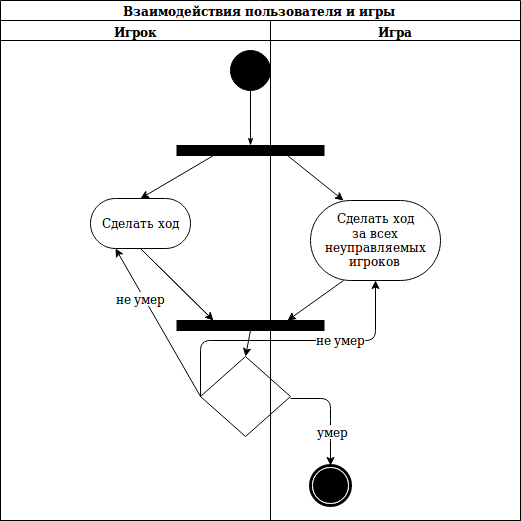

The diagram above was exported from draw.io. Its source (the exported page's mxGraphModel, read from the mxfile embedded in the PNG):
<mxGraphModel dx="1266" dy="828" grid="1" gridSize="10" guides="1" tooltips="1" connect="1" arrows="1" fold="1" page="1" pageScale="1" pageWidth="850" pageHeight="1100" math="0" shadow="0">
  <root>
    <mxCell id="0" />
    <mxCell id="1" parent="0" />
    <mxCell id="CBy2RBYxqNW4Ipw8lLBk-1" value="Взаимодействия пользователя и игры" style="swimlane;html=1;childLayout=stackLayout;startSize=20;rounded=0;shadow=0;comic=0;labelBackgroundColor=none;strokeColor=#000000;strokeWidth=1;fillColor=#ffffff;fontFamily=Verdana;fontSize=12;fontColor=#000000;align=center;" vertex="1" parent="1">
      <mxGeometry x="40" y="20" width="520" height="520" as="geometry" />
    </mxCell>
    <mxCell id="CBy2RBYxqNW4Ipw8lLBk-10" value="Игрок" style="swimlane;html=1;startSize=20;" vertex="1" parent="CBy2RBYxqNW4Ipw8lLBk-1">
      <mxGeometry y="20" width="270" height="500" as="geometry" />
    </mxCell>
    <mxCell id="CBy2RBYxqNW4Ipw8lLBk-12" value="" style="rhombus;whiteSpace=wrap;html=1;" vertex="1" parent="CBy2RBYxqNW4Ipw8lLBk-10">
      <mxGeometry x="200" y="336" width="90" height="80" as="geometry" />
    </mxCell>
    <mxCell id="CBy2RBYxqNW4Ipw8lLBk-47" value="" style="ellipse;whiteSpace=wrap;html=1;rounded=0;shadow=0;comic=0;labelBackgroundColor=none;strokeColor=#000000;strokeWidth=1;fillColor=#000000;fontFamily=Verdana;fontSize=12;fontColor=#000000;align=center;" vertex="1" parent="CBy2RBYxqNW4Ipw8lLBk-10">
      <mxGeometry x="230" y="30" width="40" height="40" as="geometry" />
    </mxCell>
    <mxCell id="CBy2RBYxqNW4Ipw8lLBk-50" value="Сделать ход" style="rounded=1;whiteSpace=wrap;html=1;shadow=0;comic=0;labelBackgroundColor=none;strokeColor=#000000;strokeWidth=1;fillColor=#ffffff;fontFamily=Verdana;fontSize=12;fontColor=#000000;align=center;arcSize=50;" vertex="1" parent="CBy2RBYxqNW4Ipw8lLBk-10">
      <mxGeometry x="90" y="178" width="100" height="50" as="geometry" />
    </mxCell>
    <mxCell id="CBy2RBYxqNW4Ipw8lLBk-56" value="" style="endArrow=classic;html=1;exitX=0;exitY=0.5;exitDx=0;exitDy=0;entryX=0.25;entryY=1;entryDx=0;entryDy=0;" edge="1" parent="CBy2RBYxqNW4Ipw8lLBk-10" source="CBy2RBYxqNW4Ipw8lLBk-12" target="CBy2RBYxqNW4Ipw8lLBk-50">
      <mxGeometry width="50" height="50" relative="1" as="geometry">
        <mxPoint x="160" y="248" as="sourcePoint" />
        <mxPoint x="233" y="320" as="targetPoint" />
      </mxGeometry>
    </mxCell>
    <mxCell id="CBy2RBYxqNW4Ipw8lLBk-57" value="не умер" style="text;html=1;resizable=0;points=[];align=center;verticalAlign=middle;labelBackgroundColor=#ffffff;" vertex="1" connectable="0" parent="CBy2RBYxqNW4Ipw8lLBk-56">
      <mxGeometry x="0.3503" y="2" relative="1" as="geometry">
        <mxPoint as="offset" />
      </mxGeometry>
    </mxCell>
    <mxCell id="CBy2RBYxqNW4Ipw8lLBk-29" value="Игра" style="swimlane;html=1;startSize=20;" vertex="1" parent="CBy2RBYxqNW4Ipw8lLBk-1">
      <mxGeometry x="270" y="20" width="250" height="500" as="geometry" />
    </mxCell>
    <mxCell id="CBy2RBYxqNW4Ipw8lLBk-33" value="" style="whiteSpace=wrap;html=1;rounded=0;shadow=0;comic=0;labelBackgroundColor=none;strokeColor=#000000;strokeWidth=1;fillColor=#000000;fontFamily=Verdana;fontSize=12;fontColor=#000000;align=center;rotation=0;" vertex="1" parent="CBy2RBYxqNW4Ipw8lLBk-29">
      <mxGeometry x="-93.5" y="300" width="147" height="10" as="geometry" />
    </mxCell>
    <mxCell id="CBy2RBYxqNW4Ipw8lLBk-11" value="" style="whiteSpace=wrap;html=1;rounded=0;shadow=0;comic=0;labelBackgroundColor=none;strokeColor=#000000;strokeWidth=1;fillColor=#000000;fontFamily=Verdana;fontSize=12;fontColor=#000000;align=center;rotation=0;" vertex="1" parent="CBy2RBYxqNW4Ipw8lLBk-29">
      <mxGeometry x="-93.5" y="125" width="147" height="10" as="geometry" />
    </mxCell>
    <mxCell id="CBy2RBYxqNW4Ipw8lLBk-51" value="&lt;div&gt;Сделать ход&lt;/div&gt;&lt;div&gt;за всех неуправляемых игроков&lt;br&gt;&lt;/div&gt;" style="rounded=1;whiteSpace=wrap;html=1;shadow=0;comic=0;labelBackgroundColor=none;strokeColor=#000000;strokeWidth=1;fillColor=#ffffff;fontFamily=Verdana;fontSize=12;fontColor=#000000;align=center;arcSize=50;" vertex="1" parent="CBy2RBYxqNW4Ipw8lLBk-29">
      <mxGeometry x="40" y="180" width="130" height="80" as="geometry" />
    </mxCell>
    <mxCell id="CBy2RBYxqNW4Ipw8lLBk-52" value="" style="endArrow=classic;html=1;exitX=0.75;exitY=1;exitDx=0;exitDy=0;entryX=0.25;entryY=0;entryDx=0;entryDy=0;" edge="1" parent="CBy2RBYxqNW4Ipw8lLBk-29" source="CBy2RBYxqNW4Ipw8lLBk-11" target="CBy2RBYxqNW4Ipw8lLBk-51">
      <mxGeometry width="50" height="50" relative="1" as="geometry">
        <mxPoint x="-47" y="145" as="sourcePoint" />
        <mxPoint x="-120" y="188" as="targetPoint" />
      </mxGeometry>
    </mxCell>
    <mxCell id="CBy2RBYxqNW4Ipw8lLBk-54" value="" style="endArrow=classic;html=1;exitX=0.25;exitY=1;exitDx=0;exitDy=0;entryX=0.75;entryY=0;entryDx=0;entryDy=0;" edge="1" parent="CBy2RBYxqNW4Ipw8lLBk-29" source="CBy2RBYxqNW4Ipw8lLBk-51" target="CBy2RBYxqNW4Ipw8lLBk-33">
      <mxGeometry width="50" height="50" relative="1" as="geometry">
        <mxPoint x="-120" y="238" as="sourcePoint" />
        <mxPoint x="-47" y="310" as="targetPoint" />
      </mxGeometry>
    </mxCell>
    <mxCell id="CBy2RBYxqNW4Ipw8lLBk-23" value="" style="shape=mxgraph.bpmn.shape;html=1;verticalLabelPosition=bottom;labelBackgroundColor=#ffffff;verticalAlign=top;perimeter=ellipsePerimeter;outline=end;symbol=terminate;rounded=0;shadow=0;comic=0;strokeColor=#000000;strokeWidth=1;fillColor=#ffffff;fontFamily=Verdana;fontSize=12;fontColor=#000000;align=center;" vertex="1" parent="CBy2RBYxqNW4Ipw8lLBk-29">
      <mxGeometry x="40" y="445" width="40" height="40" as="geometry" />
    </mxCell>
    <mxCell id="CBy2RBYxqNW4Ipw8lLBk-13" value="" style="endArrow=classic;html=1;exitX=0.25;exitY=1;exitDx=0;exitDy=0;entryX=0.5;entryY=0;entryDx=0;entryDy=0;" edge="1" parent="CBy2RBYxqNW4Ipw8lLBk-1" source="CBy2RBYxqNW4Ipw8lLBk-11" target="CBy2RBYxqNW4Ipw8lLBk-50">
      <mxGeometry width="50" height="50" relative="1" as="geometry">
        <mxPoint x="60" y="395" as="sourcePoint" />
        <mxPoint x="110" y="345" as="targetPoint" />
      </mxGeometry>
    </mxCell>
    <mxCell id="CBy2RBYxqNW4Ipw8lLBk-48" style="edgeStyle=orthogonalEdgeStyle;rounded=0;html=1;labelBackgroundColor=none;startArrow=none;startFill=0;startSize=5;endArrow=classicThin;endFill=1;endSize=5;jettySize=auto;orthogonalLoop=1;strokeColor=#000000;strokeWidth=1;fontFamily=Verdana;fontSize=12;fontColor=#000000;exitX=0.5;exitY=1;exitDx=0;exitDy=0;entryX=0.5;entryY=0;entryDx=0;entryDy=0;" edge="1" parent="CBy2RBYxqNW4Ipw8lLBk-1" source="CBy2RBYxqNW4Ipw8lLBk-47" target="CBy2RBYxqNW4Ipw8lLBk-11">
      <mxGeometry relative="1" as="geometry">
        <Array as="points">
          <mxPoint x="250" y="130" />
          <mxPoint x="250" y="130" />
        </Array>
        <mxPoint x="330" y="155" as="sourcePoint" />
        <mxPoint x="250" y="140" as="targetPoint" />
      </mxGeometry>
    </mxCell>
    <mxCell id="CBy2RBYxqNW4Ipw8lLBk-53" value="" style="endArrow=classic;html=1;exitX=0.5;exitY=1;exitDx=0;exitDy=0;entryX=0.25;entryY=0;entryDx=0;entryDy=0;" edge="1" parent="CBy2RBYxqNW4Ipw8lLBk-1" source="CBy2RBYxqNW4Ipw8lLBk-50" target="CBy2RBYxqNW4Ipw8lLBk-33">
      <mxGeometry width="50" height="50" relative="1" as="geometry">
        <mxPoint x="223" y="165" as="sourcePoint" />
        <mxPoint x="150" y="208" as="targetPoint" />
      </mxGeometry>
    </mxCell>
    <mxCell id="CBy2RBYxqNW4Ipw8lLBk-58" value="" style="endArrow=classic;html=1;entryX=0.5;entryY=1;entryDx=0;entryDy=0;exitX=0;exitY=0.5;exitDx=0;exitDy=0;" edge="1" parent="CBy2RBYxqNW4Ipw8lLBk-1" source="CBy2RBYxqNW4Ipw8lLBk-12" target="CBy2RBYxqNW4Ipw8lLBk-51">
      <mxGeometry width="50" height="50" relative="1" as="geometry">
        <mxPoint x="200" y="400" as="sourcePoint" />
        <mxPoint x="200" y="340" as="targetPoint" />
        <Array as="points">
          <mxPoint x="200" y="340" />
          <mxPoint x="375" y="340" />
        </Array>
      </mxGeometry>
    </mxCell>
    <mxCell id="CBy2RBYxqNW4Ipw8lLBk-59" value="не умер" style="text;html=1;resizable=0;points=[];align=center;verticalAlign=middle;labelBackgroundColor=#ffffff;" vertex="1" connectable="0" parent="CBy2RBYxqNW4Ipw8lLBk-58">
      <mxGeometry x="0.3503" y="2" relative="1" as="geometry">
        <mxPoint as="offset" />
      </mxGeometry>
    </mxCell>
    <mxCell id="CBy2RBYxqNW4Ipw8lLBk-62" value="" style="endArrow=classic;html=1;exitX=0.5;exitY=1;exitDx=0;exitDy=0;entryX=0.5;entryY=0;entryDx=0;entryDy=0;" edge="1" parent="CBy2RBYxqNW4Ipw8lLBk-1" source="CBy2RBYxqNW4Ipw8lLBk-33" target="CBy2RBYxqNW4Ipw8lLBk-12">
      <mxGeometry width="50" height="50" relative="1" as="geometry">
        <mxPoint x="160" y="268" as="sourcePoint" />
        <mxPoint x="233" y="340" as="targetPoint" />
      </mxGeometry>
    </mxCell>
    <mxCell id="CBy2RBYxqNW4Ipw8lLBk-55" value="" style="endArrow=classic;html=1;exitX=0.5;exitY=1;exitDx=0;exitDy=0;entryX=0.25;entryY=0;entryDx=0;entryDy=0;" edge="1" parent="1">
      <mxGeometry width="50" height="50" relative="1" as="geometry">
        <mxPoint x="190" y="278" as="sourcePoint" />
        <mxPoint x="263" y="350" as="targetPoint" />
      </mxGeometry>
    </mxCell>
    <mxCell id="CBy2RBYxqNW4Ipw8lLBk-63" value="" style="endArrow=classic;html=1;exitX=0;exitY=0.25;exitDx=0;exitDy=0;entryX=0.5;entryY=0;entryDx=0;entryDy=0;" edge="1" parent="1" target="CBy2RBYxqNW4Ipw8lLBk-23">
      <mxGeometry width="50" height="50" relative="1" as="geometry">
        <mxPoint x="330" y="418" as="sourcePoint" />
        <mxPoint x="250" y="560" as="targetPoint" />
        <Array as="points">
          <mxPoint x="370" y="418" />
          <mxPoint x="370" y="450" />
        </Array>
      </mxGeometry>
    </mxCell>
    <mxCell id="CBy2RBYxqNW4Ipw8lLBk-64" value="умер" style="text;html=1;resizable=0;points=[];align=center;verticalAlign=middle;labelBackgroundColor=#ffffff;" vertex="1" connectable="0" parent="CBy2RBYxqNW4Ipw8lLBk-63">
      <mxGeometry x="0.3503" y="2" relative="1" as="geometry">
        <mxPoint as="offset" />
      </mxGeometry>
    </mxCell>
  </root>
</mxGraphModel>